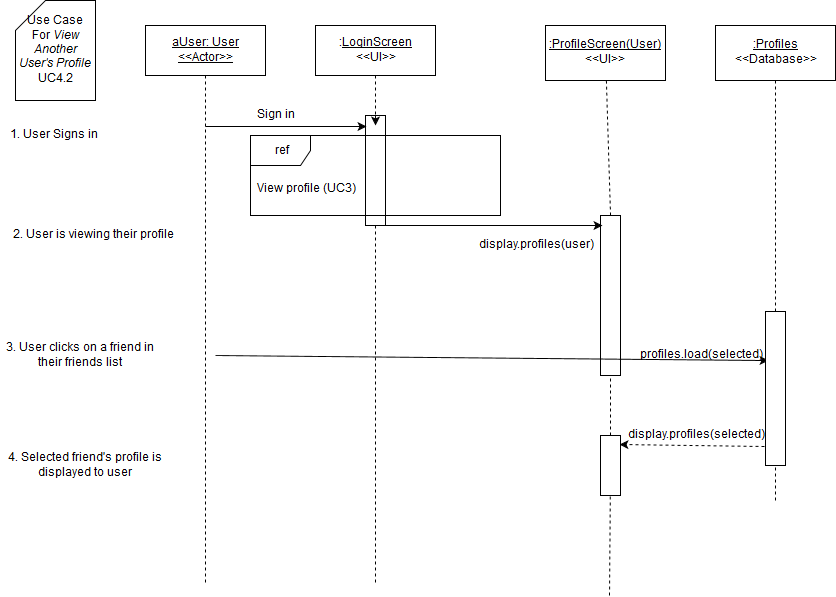

The diagram above was exported from draw.io. Its source (the exported page's mxGraphModel, read from the mxfile embedded in the PNG):
<mxGraphModel dx="1430" dy="750" grid="1" gridSize="10" guides="1" tooltips="1" connect="1" arrows="1" fold="1" page="1" pageScale="1" pageWidth="850" pageHeight="1100" background="#ffffff" math="0" shadow="0">
  <root>
    <mxCell id="0" />
    <mxCell id="1" parent="0" />
    <mxCell id="5" value="" style="endArrow=none;html=1;dashed=1;exitX=0.5;exitY=1;endFill=0;" parent="1" source="4" edge="1">
      <mxGeometry width="50" height="50" relative="1" as="geometry">
        <mxPoint x="150" y="590" as="sourcePoint" />
        <mxPoint x="380" y="640" as="targetPoint" />
      </mxGeometry>
    </mxCell>
    <mxCell id="8" value="" style="whiteSpace=wrap;html=1;" parent="1" vertex="1">
      <mxGeometry x="370" y="170" width="20" height="110" as="geometry" />
    </mxCell>
    <mxCell id="2" value="&lt;u&gt;aUser: User&lt;br&gt;&amp;lt;&amp;lt;Actor&amp;gt;&amp;gt;&lt;br&gt;&lt;/u&gt;" style="whiteSpace=wrap;html=1;" parent="1" vertex="1">
      <mxGeometry x="150" y="80" width="120" height="50" as="geometry" />
    </mxCell>
    <mxCell id="3" value="" style="endArrow=none;html=1;exitX=0.5;exitY=1;endFill=0;dashed=1;" parent="1" source="2" edge="1">
      <mxGeometry width="50" height="50" relative="1" as="geometry">
        <mxPoint x="150" y="190" as="sourcePoint" />
        <mxPoint x="210" y="640" as="targetPoint" />
      </mxGeometry>
    </mxCell>
    <mxCell id="4" value=":&lt;u&gt;LoginScreen&lt;/u&gt;&lt;br&gt;&amp;lt;&amp;lt;UI&amp;gt;&amp;gt;" style="whiteSpace=wrap;html=1;" parent="1" vertex="1">
      <mxGeometry x="320" y="80" width="120" height="50" as="geometry" />
    </mxCell>
    <mxCell id="6" value="" style="endArrow=classic;html=1;" parent="1" source="8" edge="1">
      <mxGeometry width="50" height="50" relative="1" as="geometry">
        <mxPoint x="210" y="180" as="sourcePoint" />
        <mxPoint x="380" y="180" as="targetPoint" />
      </mxGeometry>
    </mxCell>
    <mxCell id="7" value="Sign in" style="text;html=1;strokeColor=none;fillColor=none;align=center;verticalAlign=middle;whiteSpace=wrap;" parent="1" vertex="1">
      <mxGeometry x="220" y="160" width="120" height="20" as="geometry" />
    </mxCell>
    <mxCell id="9" value="" style="endArrow=classic;html=1;entryX=0.05;entryY=0.1;entryPerimeter=0;" parent="1" target="8" edge="1">
      <mxGeometry width="50" height="50" relative="1" as="geometry">
        <mxPoint x="210" y="181" as="sourcePoint" />
        <mxPoint x="380" y="180" as="targetPoint" />
      </mxGeometry>
    </mxCell>
    <mxCell id="14" value="Use Case &lt;br&gt;For &lt;i&gt;View Another User's Profile&lt;/i&gt;&lt;br&gt;UC4.2" style="shape=card;whiteSpace=wrap;html=1;" parent="1" vertex="1">
      <mxGeometry x="20" y="55" width="80" height="100" as="geometry" />
    </mxCell>
    <mxCell id="15" value="1. User Signs in" style="text;html=1;strokeColor=none;fillColor=none;align=center;verticalAlign=middle;whiteSpace=wrap;" parent="1" vertex="1">
      <mxGeometry x="10" y="180" width="95" height="20" as="geometry" />
    </mxCell>
    <mxCell id="31" value="2. User is viewing their profile" style="text;html=1;strokeColor=none;fillColor=none;align=center;verticalAlign=middle;whiteSpace=wrap;" parent="1" vertex="1">
      <mxGeometry x="5" y="280" width="185" height="20" as="geometry" />
    </mxCell>
    <mxCell id="35" value="" style="endArrow=none;html=1;endFill=0;dashed=1;exitX=0.5;exitY=0;" parent="1" source="40" target="36" edge="1">
      <mxGeometry width="50" height="50" relative="1" as="geometry">
        <mxPoint x="635" y="230" as="sourcePoint" />
        <mxPoint x="-165" y="565" as="targetPoint" />
      </mxGeometry>
    </mxCell>
    <mxCell id="36" value="&lt;u&gt;:ProfileScreen(User)&lt;/u&gt;&lt;br&gt;&amp;lt;&amp;lt;UI&amp;gt;&amp;gt;" style="whiteSpace=wrap;html=1;" parent="1" vertex="1">
      <mxGeometry x="550" y="80" width="120" height="55" as="geometry" />
    </mxCell>
    <mxCell id="48" value="View profile (UC3)" style="text;html=1;resizable=0;points=[];autosize=1;align=left;verticalAlign=top;spacingTop=-4;" parent="1" vertex="1">
      <mxGeometry x="260" y="235" width="110" height="20" as="geometry" />
    </mxCell>
    <mxCell id="47" value="ref" style="shape=umlFrame;whiteSpace=wrap;fillColor=#ffffff;strokeColor=#000000;labelBackgroundColor=none;labelBorderColor=none;html=1;" parent="1" vertex="1">
      <mxGeometry x="255" y="190" width="250" height="80" as="geometry" />
    </mxCell>
    <mxCell id="40" value="" style="whiteSpace=wrap;html=1;" parent="1" vertex="1">
      <mxGeometry x="605" y="270" width="20" height="160" as="geometry" />
    </mxCell>
    <mxCell id="51" value="" style="endArrow=none;html=1;endFill=0;dashed=1;exitX=0.5;exitY=0;" parent="1" source="70" target="40" edge="1">
      <mxGeometry width="50" height="50" relative="1" as="geometry">
        <mxPoint x="625" y="620" as="sourcePoint" />
        <mxPoint x="625" y="135" as="targetPoint" />
      </mxGeometry>
    </mxCell>
    <mxCell id="53" value="display.profiles(user)" style="text;html=1;strokeColor=none;fillColor=none;align=center;verticalAlign=middle;whiteSpace=wrap;" parent="1" vertex="1">
      <mxGeometry x="480" y="290" width="120" height="20" as="geometry" />
    </mxCell>
    <mxCell id="54" value="" style="endArrow=classic;html=1;shadow=0;exitX=0.75;exitY=1;entryX=0.1;entryY=0.063;entryPerimeter=0;" parent="1" source="8" target="40" edge="1">
      <mxGeometry width="50" height="50" relative="1" as="geometry">
        <mxPoint x="385" y="280" as="sourcePoint" />
        <mxPoint x="640" y="283" as="targetPoint" />
      </mxGeometry>
    </mxCell>
    <mxCell id="57" value="" style="endArrow=classic;html=1;shadow=0;entryX=0.15;entryY=0.318;entryPerimeter=0;" parent="1" target="76" edge="1">
      <mxGeometry width="50" height="50" relative="1" as="geometry">
        <mxPoint x="220" y="410" as="sourcePoint" />
        <mxPoint x="840" y="410" as="targetPoint" />
      </mxGeometry>
    </mxCell>
    <mxCell id="59" value="3. User clicks on a friend in their friends list" style="text;html=1;strokeColor=none;fillColor=none;align=center;verticalAlign=middle;whiteSpace=wrap;" parent="1" vertex="1">
      <mxGeometry x="10" y="400" width="150" height="20" as="geometry" />
    </mxCell>
    <mxCell id="66" value="profiles.load(selected)" style="text;html=1;strokeColor=none;fillColor=none;align=center;verticalAlign=middle;whiteSpace=wrap;" parent="1" vertex="1">
      <mxGeometry x="650" y="400" width="110" height="20" as="geometry" />
    </mxCell>
    <mxCell id="69" value="" style="endArrow=classic;html=1;shadow=0;exitX=-0.05;exitY=0.876;exitPerimeter=0;entryX=0.95;entryY=0.15;dashed=1;entryPerimeter=0;" parent="1" source="76" target="70" edge="1">
      <mxGeometry width="50" height="50" relative="1" as="geometry">
        <mxPoint x="969" y="513" as="sourcePoint" />
        <mxPoint x="60" y="610" as="targetPoint" />
      </mxGeometry>
    </mxCell>
    <mxCell id="70" value="" style="whiteSpace=wrap;html=1;labelBackgroundColor=none;" parent="1" vertex="1">
      <mxGeometry x="605" y="490" width="20" height="60" as="geometry" />
    </mxCell>
    <mxCell id="71" value="" style="endArrow=none;html=1;endFill=0;dashed=1;" parent="1" target="70" edge="1">
      <mxGeometry width="50" height="50" relative="1" as="geometry">
        <mxPoint x="614" y="650" as="sourcePoint" />
        <mxPoint x="645" y="359" as="targetPoint" />
      </mxGeometry>
    </mxCell>
    <mxCell id="72" value="display.profiles(selected)" style="text;html=1;strokeColor=none;fillColor=none;align=center;verticalAlign=middle;whiteSpace=wrap;labelBackgroundColor=none;" parent="1" vertex="1">
      <mxGeometry x="620" y="480" width="160" height="20" as="geometry" />
    </mxCell>
    <mxCell id="73" value="4. Selected friend's profile is displayed to user" style="text;html=1;strokeColor=none;fillColor=none;align=center;verticalAlign=middle;whiteSpace=wrap;labelBackgroundColor=none;" parent="1" vertex="1">
      <mxGeometry x="10" y="510" width="160" height="20" as="geometry" />
    </mxCell>
    <mxCell id="74" value="" style="endArrow=none;html=1;endFill=0;dashed=1;" parent="1" source="76" target="75" edge="1">
      <mxGeometry x="780" y="135" width="50" height="50" as="geometry">
        <mxPoint x="780" y="555" as="sourcePoint" />
        <mxPoint x="-10" y="565" as="targetPoint" />
      </mxGeometry>
    </mxCell>
    <mxCell id="75" value="&lt;u&gt;:Profiles&lt;/u&gt;&lt;br&gt;&amp;lt;&amp;lt;Database&amp;gt;&amp;gt;" style="whiteSpace=wrap;html=1;" parent="1" vertex="1">
      <mxGeometry x="720" y="80" width="120" height="55" as="geometry" />
    </mxCell>
    <mxCell id="76" value="" style="whiteSpace=wrap;html=1;" parent="1" vertex="1">
      <mxGeometry x="770" y="366" width="20" height="154" as="geometry" />
    </mxCell>
    <mxCell id="77" value="" style="endArrow=none;html=1;endFill=0;dashed=1;" parent="1" target="76" edge="1">
      <mxGeometry x="780" y="135" width="50" height="50" as="geometry">
        <mxPoint x="780" y="555" as="sourcePoint" />
        <mxPoint x="780" y="135" as="targetPoint" />
      </mxGeometry>
    </mxCell>
  </root>
</mxGraphModel>